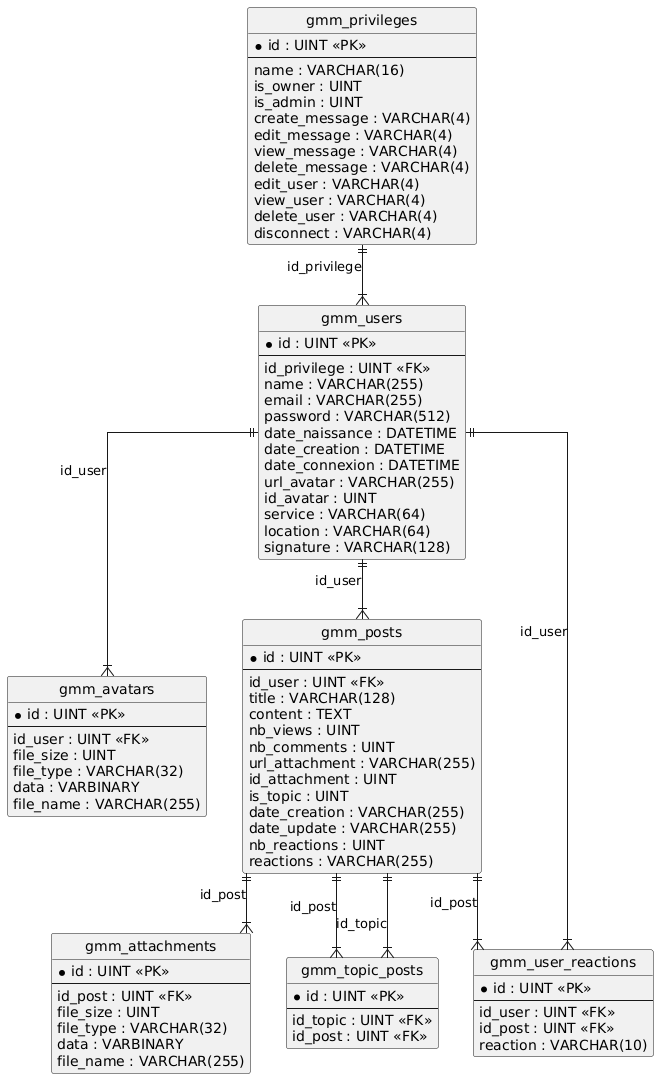

The diagram above was rendered by PlantUML. Its source (embedded in the PNG):
@startuml
hide circle
skinparam linetype ortho

entity "gmm_attachments" as gmm_attachments {
  * id : UINT <<PK>>
  --
  id_post : UINT <<FK>>
  file_size : UINT
  file_type : VARCHAR(32)
  data : VARBINARY
  file_name : VARCHAR(255)
}

entity "gmm_avatars" as gmm_avatars {
  * id : UINT <<PK>>
  --
  id_user : UINT <<FK>>
  file_size : UINT
  file_type : VARCHAR(32)
  data : VARBINARY
  file_name : VARCHAR(255)
}

entity "gmm_posts" as gmm_posts {
  * id : UINT <<PK>>
  --
  id_user : UINT <<FK>>
  title : VARCHAR(128)
  content : TEXT
  nb_views : UINT
  nb_comments : UINT
  url_attachment : VARCHAR(255)
  id_attachment : UINT
  is_topic : UINT
  date_creation : VARCHAR(255)
  date_update : VARCHAR(255)
  nb_reactions : UINT
  reactions : VARCHAR(255)
}

entity "gmm_privileges" as gmm_privileges {
  * id : UINT <<PK>>
  --
  name : VARCHAR(16)
  is_owner : UINT
  is_admin : UINT
  create_message : VARCHAR(4)
  edit_message : VARCHAR(4)
  view_message : VARCHAR(4)
  delete_message : VARCHAR(4)
  edit_user : VARCHAR(4)
  view_user : VARCHAR(4)
  delete_user : VARCHAR(4)
  disconnect : VARCHAR(4)
}

entity "gmm_topic_posts" as gmm_topic_posts {
  * id : UINT <<PK>>
  --
  id_topic : UINT <<FK>>
  id_post : UINT <<FK>>
}

entity "gmm_user_reactions" as gmm_user_reactions {
  * id : UINT <<PK>>
  --
  id_user : UINT <<FK>>
  id_post : UINT <<FK>>
  reaction : VARCHAR(10)
}

entity "gmm_users" as gmm_users {
  * id : UINT <<PK>>
  --
  id_privilege : UINT <<FK>>
  name : VARCHAR(255)
  email : VARCHAR(255)
  password : VARCHAR(512)
  date_naissance : DATETIME
  date_creation : DATETIME
  date_connexion : DATETIME
  url_avatar : VARCHAR(255)
  id_avatar : UINT
  service : VARCHAR(64)
  location : VARCHAR(64)
  signature : VARCHAR(128)
}

gmm_posts ||--|{ gmm_attachments : "id_post"
gmm_users ||--|{ gmm_avatars : "id_user"
gmm_users ||--|{ gmm_posts : "id_user"
gmm_posts ||--|{ gmm_topic_posts : "id_post"
gmm_posts ||--|{ gmm_topic_posts : "id_topic"
gmm_posts ||--|{ gmm_user_reactions : "id_post"
gmm_users ||--|{ gmm_user_reactions : "id_user"
gmm_privileges ||--|{ gmm_users : "id_privilege"
@enduml